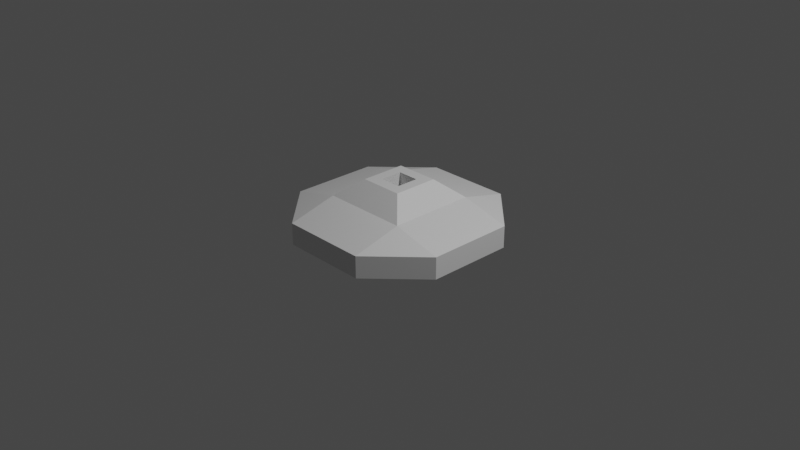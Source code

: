 # Source: geyser.blend  (saved by Blender 3.2.14; exported with 4.5.12 LTS)
import bpy
from mathutils import Matrix  # noqa: F401  (used for matrix-valued properties, if any)

bpy.ops.wm.read_factory_settings(use_empty=True)
scene = bpy.context.scene
scene.name = 'Scene'

# ---- collections
col_collection = bpy.data.collections.new('Collection'); scene.collection.children.link(col_collection)

# ---- materials (node trees are filled in below, after node groups)
mat_material = bpy.data.materials.new('Material')
mat_material.alpha_threshold = 0.0
mat_material.use_transparent_shadow = False
mat_material.line_color = (0.0, 0.0, 0.0, 1.0)

# ---- material node trees
mat_material.use_nodes = True; mat_material.node_tree.nodes.clear()
_N = mat_material.node_tree.nodes; _L = mat_material.node_tree.links
n0 = _N.new('ShaderNodeOutputMaterial'); n0.name = 'Material Output'; n0.location = (300, 300)
n1 = _N.new('ShaderNodeBsdfPrincipled'); n1.name = 'Principled BSDF'; n1.location = (10, 300)
n1.distribution = 'GGX'
n1.subsurface_method = 'RANDOM_WALK_SKIN'
n1.inputs[2].default_value = 0.4
n1.inputs[3].default_value = 1.45
n1.inputs[27].default_value = (0.0, 0.0, 0.0, 1.0)
n1.inputs[28].default_value = 1.0
_L.new(n1.outputs[0], n0.inputs[0])
n0.is_active_output = True

# ---- world
world_world = bpy.data.worlds.new('World'); scene.world = world_world
world_world.use_nodes = True; world_world.node_tree.nodes.clear()
_N = world_world.node_tree.nodes; _L = world_world.node_tree.links
n0 = _N.new('ShaderNodeOutputWorld'); n0.name = 'World Output'; n0.location = (300, 300)
n1 = _N.new('ShaderNodeBackground'); n1.name = 'Background'; n1.location = (10, 300)
n1.inputs[0].default_value = (0.05088, 0.05088, 0.05088, 1.0)
_L.new(n1.outputs[0], n0.inputs[0])
n0.is_active_output = True
world_world.color = (0.05088, 0.05088, 0.05088)
world_world.use_sun_shadow = False
world_world.sun_shadow_jitter_overblur = 0.0

# ---- cameras
cam_camera = bpy.data.cameras.new('Camera')
cam_camera.clip_end = 100.0
cam_camera.ortho_scale = 7.314

# ---- lights
light_light = bpy.data.lights.new('Light', 'POINT')
light_light.transmission_factor = 0.0
light_light.energy = 1000.0
light_light.shadow_soft_size = 0.1
light_light.shadow_maximum_resolution = 0.006
light_light.use_absolute_resolution = True

# ---- meshes
me_cube = bpy.data.meshes.new('Cube')
me_cube.from_pydata([(0.471, 1.0, 0.471), (0.471, 0.471, 1.0), (1.0, 0.471, 0.471), (0.471, 0.471, -1.0), (0.471, 1.0, -0.471), (1.0, 0.471, -0.471), (1.0, -0.471, 0.471), (0.471, -0.471, 1.0), (0.471, -1.0, 0.471), (1.0, -0.471, -0.471), (0.471, -1.0, -0.471), (0.471, -0.471, -1.0), (-0.471, 1.0, 0.471), (-1.0, 0.471, 0.471), (-0.471, 0.471, 1.0), (-1.0, 0.471, -0.471), (-0.471, 1.0, -0.471), (-0.471, 0.471, -1.0), (-1.0, -0.471, 0.471), (-0.471, -1.0, 0.471), (-0.471, -0.471, 1.0), (-0.471, -0.471, -1.0), (-0.471, -1.0, -0.471), (-1.0, -0.471, -0.471), (0.2354, 0.2465, 1.753), (0.2354, -0.2465, 1.753), (-0.2354, 0.2465, 1.753), (-0.2354, -0.2465, 1.753), (-0.1177, -0.2465, 1.753), (0.2354, -0.1233, 1.753), (-0.2354, 0.1233, 1.753), (0.1177, 0.2465, 1.753), (0.1177, -0.2465, 1.753), (0.2354, 0.1233, 1.753), (-0.2354, -0.1233, 1.753), (-0.1177, 0.2465, 1.753), (-0.1177, 0.1233, 1.753), (0.1177, 0.1233, 1.753), (0.1177, -0.1233, 1.753), (-0.1177, -0.1233, 1.753), (-0.1177, 0.1233, 0.2249), (0.1177, 0.1233, 0.2249), (0.1177, -0.1233, 0.2249), (-0.1177, -0.1233, 0.2249)], [], [(17, 3, 11, 21), (23, 18, 13, 15), (10, 8, 19, 22), (14, 20, 27, 34, 30, 26), (5, 2, 6, 9), (0, 1, 2), (3, 4, 5), (6, 7, 8), (9, 10, 11), (12, 13, 14), (15, 16, 17), (18, 19, 20), (21, 22, 23), (17, 21, 23, 15), (3, 17, 16, 4), (2, 5, 4, 0), (22, 19, 18, 23), (8, 10, 9, 6), (12, 16, 15, 13), (7, 20, 19, 8), (1, 7, 6, 2), (21, 11, 10, 22), (20, 14, 13, 18), (14, 1, 0, 12), (11, 3, 5, 9), (16, 12, 0, 4), (39, 34, 27, 28), (7, 1, 24, 33, 29, 25), (20, 7, 25, 32, 28, 27), (1, 14, 26, 35, 31, 24), (38, 39, 28, 32), (34, 39, 36, 30), (35, 26, 30, 36), (31, 35, 36, 37), (24, 31, 37, 33), (29, 38, 32, 25), (41, 42, 38, 37), (42, 43, 39, 38), (40, 41, 37, 36), (39, 43, 40, 36), (41, 40, 43, 42), (37, 38, 29, 33)])
_uv = me_cube.uv_layers.new(name='UVMap')
_uv.uv.foreach_set('vector', [0.1911, 0.5661, 0.3089, 0.5661, 0.3089, 0.6839, 0.1911, 0.6839, 0.4411, 0.06613, 0.5589, 0.06613, 0.5589, 0.1839, 0.4411, 0.1839, 0.4411, 0.8161, 0.5589, 0.8161, 0.5589, 0.9339, 0.4411, 0.9339, 0.625, 0.1839, 0.625, 0.06613, 0.625, 0.06613, 0.625, 0.09556, 0.625, 0.1544, 0.625, 0.1839, 0.4411, 0.5661, 0.5589, 0.5661, 0.5589, 0.6839, 0.4411, 0.6839, 0.5589, 0.4339, 0.625, 0.4339, 0.5589, 0.5, 0.3089, 0.5661, 0.3089, 0.5, 0.375, 0.5661, 0.5589, 0.75, 0.625, 0.8161, 0.5589, 0.8161, 0.375, 0.6839, 0.3089, 0.75, 0.3089, 0.6839, 0.5589, 0.25, 0.5589, 0.1839, 0.625, 0.1839, 0.125, 0.5661, 0.1911, 0.5, 0.1911, 0.5661, 0.5589, 0.06613, 0.5589, 0.0, 0.625, 0.06613, 0.1911, 0.6839, 0.1911, 0.75, 0.125, 0.6839, 0.1911, 0.5661, 0.1911, 0.6839, 0.125, 0.6839, 0.125, 0.5661, 0.3089, 0.5661, 0.1911, 0.5661, 0.1911, 0.5, 0.3089, 0.5, 0.5589, 0.5661, 0.4411, 0.5661, 0.4411, 0.4339, 0.5589, 0.4339, 0.4411, 0.0, 0.5589, 0.0, 0.5589, 0.06613, 0.4411, 0.06613, 0.5589, 0.8161, 0.4411, 0.8161, 0.4411, 0.6839, 0.5589, 0.6839, 0.5589, 0.3161, 0.4411, 0.3161, 0.4411, 0.1839, 0.5589, 0.1839, 0.625, 0.8161, 0.625, 0.9339, 0.5589, 0.9339, 0.5589, 0.8161, 0.6911, 0.5661, 0.6911, 0.6839, 0.5589, 0.6839, 0.5589, 0.5661, 0.1911, 0.6839, 0.3089, 0.6839, 0.3089, 0.75, 0.1911, 0.75, 0.625, 0.06613, 0.625, 0.1839, 0.5589, 0.1839, 0.5589, 0.06613, 0.625, 0.3161, 0.625, 0.4339, 0.5589, 0.4339, 0.5589, 0.3161, 0.3089, 0.6839, 0.3089, 0.5661, 0.4411, 0.5661, 0.4411, 0.6839, 0.4411, 0.3161, 0.5589, 0.3161, 0.5589, 0.4339, 0.4411, 0.4339, 0.7794, 0.6544, 0.8089, 0.6544, 0.8089, 0.6839, 0.7794, 0.6839, 0.6911, 0.6839, 0.6911, 0.5661, 0.6911, 0.5661, 0.6911, 0.5956, 0.6911, 0.6544, 0.6911, 0.6839, 0.625, 0.9339, 0.625, 0.8161, 0.625, 0.8161, 0.625, 0.8456, 0.625, 0.9044, 0.625, 0.9339, 0.625, 0.4339, 0.625, 0.3161, 0.625, 0.3161, 0.625, 0.3456, 0.625, 0.4044, 0.625, 0.4339, 0.7206, 0.6544, 0.7794, 0.6544, 0.7794, 0.6839, 0.7206, 0.6839, 0.8089, 0.6544, 0.7794, 0.6544, 0.7794, 0.5956, 0.8089, 0.5956, 0.7794, 0.5661, 0.8089, 0.5661, 0.8089, 0.5956, 0.7794, 0.5956, 0.7206, 0.5661, 0.7794, 0.5661, 0.7794, 0.5956, 0.7206, 0.5956, 0.6911, 0.5661, 0.7206, 0.5661, 0.7206, 0.5956, 0.6911, 0.5956, 0.6911, 0.6544, 0.7206, 0.6544, 0.7206, 0.6839, 0.6911, 0.6839, 0.7206, 0.5956, 0.7206, 0.6544, 0.7206, 0.6544, 0.7206, 0.5956, 0.7206, 0.6544, 0.7794, 0.6544, 0.7794, 0.6544, 0.7206, 0.6544, 0.7794, 0.5956, 0.7206, 0.5956, 0.7206, 0.5956, 0.7794, 0.5956, 0.7794, 0.6544, 0.7794, 0.6544, 0.7794, 0.5956, 0.7794, 0.5956, 0.7206, 0.5956, 0.7794, 0.5956, 0.7794, 0.6544, 0.7206, 0.6544, 0.7206, 0.5956, 0.7206, 0.6544, 0.6911, 0.6544, 0.6911, 0.5956])
me_cube.materials.append(mat_material)
me_cube.use_mirror_vertex_groups = False
me_cube.update()

# ---- objects
ob_cube = bpy.data.objects.new('Cube', me_cube)
ob_light = bpy.data.objects.new('Light', light_light)
ob_camera = bpy.data.objects.new('Camera', cam_camera)

# ---- transforms, parenting, visibility, modifiers, constraints
ob_cube.location = (0.0, 0.0, 0.0)
ob_cube.scale = (1.0, 1.0, 0.25)
ob_cube.lock_rotations_4d = False
ob_cube.empty_display_type = 'ARROWS'
ob_cube.lineart.crease_threshold = 0.0
ob_light.location = (4.076, 1.005, 5.904)
ob_light.rotation_euler = (0.6503, 0.05522, 1.866)
ob_light.lock_rotations_4d = False
ob_light.empty_display_type = 'ARROWS'
ob_light.color = (0.0, 0.0, 0.0, 0.0)
ob_light.lineart.crease_threshold = 0.0
ob_camera.location = (7.359, -6.926, 4.958)
ob_camera.rotation_euler = (1.109, 0.0, 0.8149)
ob_camera.lock_rotations_4d = False
ob_camera.empty_display_type = 'ARROWS'
ob_camera.color = (0.0, 0.0, 0.0, 0.0)
ob_camera.display_type = 'WIRE'
ob_camera.lineart.crease_threshold = 0.0

# ---- collection membership
col_collection.objects.link(ob_cube)
col_collection.objects.link(ob_light)
col_collection.objects.link(ob_camera)

# ---- scene / render settings (as saved in the file)
scene.camera = ob_camera
scene.frame_start = 1; scene.frame_end = 250; scene.frame_set(1)
scene.render.engine = 'BLENDER_EEVEE_NEXT'
scene.cycles.sampling_pattern = 'TABULATED_SOBOL'
scene.cycles.use_light_tree = False
scene.view_settings.view_transform = 'Filmic'
bpy.context.view_layer.update()
